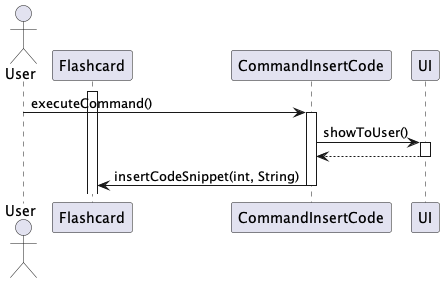

The diagram above was rendered by PlantUML. Its source (embedded in the PNG):
@startuml
actor User
activate Flashcard
User -> CommandInsertCode : executeCommand()
activate CommandInsertCode
CommandInsertCode -> UI : showToUser()
activate UI
return
CommandInsertCode -> Flashcard : insertCodeSnippet(int, String)
deactivate CommandInsertCode
@enduml